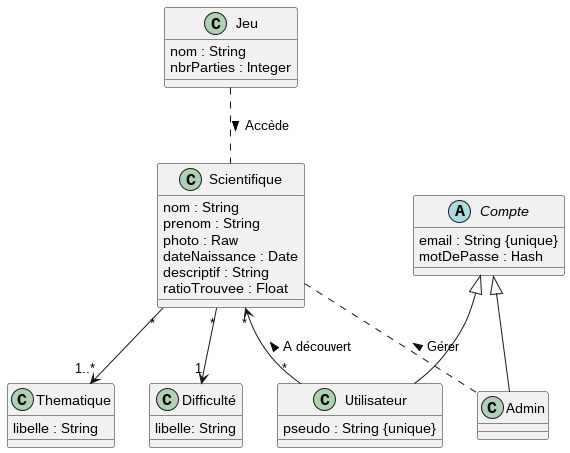

The diagram above was rendered by PlantUML. Its source (embedded in the PNG):
@startuml "BDD"

class Scientifique{
    nom : String
    prenom : String
    photo : Raw
    dateNaissance : Date
    descriptif : String
    ratioTrouvee : Float
}

class Thematique{
    libelle : String
}

class "Difficulté"{
    libelle: String
}

Scientifique "*" --> "1..*" Thematique
Scientifique "*" --> "1" "Difficulté"
Scientifique "*" <-- "*"Utilisateur : A découvert <
Scientifique .. Admin : Gérer <


abstract Compte{
    email : String {unique}
    motDePasse : Hash
}

class Utilisateur{
    pseudo : String {unique}
}

class Admin{

}

Compte <|-- Utilisateur
Compte <|-- Admin


class Jeu{
    nom : String
    nbrParties : Integer
}

Jeu .. Scientifique  : Accède >

@enduml